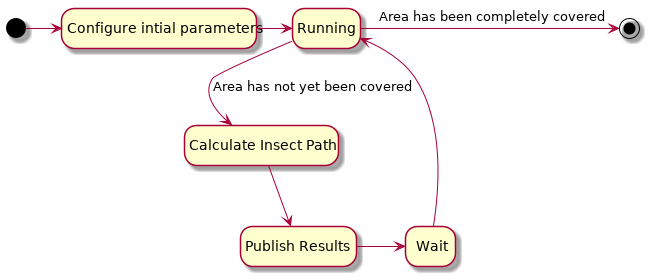

The diagram above was rendered by PlantUML. Its source (embedded in the PNG):
@startuml
hide empty description
state "Configure intial parameters" as config
state "Calculate Insect Path" as calc
state "Publish Results" as pub
[*] -right-> config
config -right-> Running
Running -down-> calc : Area has not yet been covered
calc --> pub
pub -right-> Wait
Wait --> Running
Running -right-> [*] : Area has been completely covered
@enduml